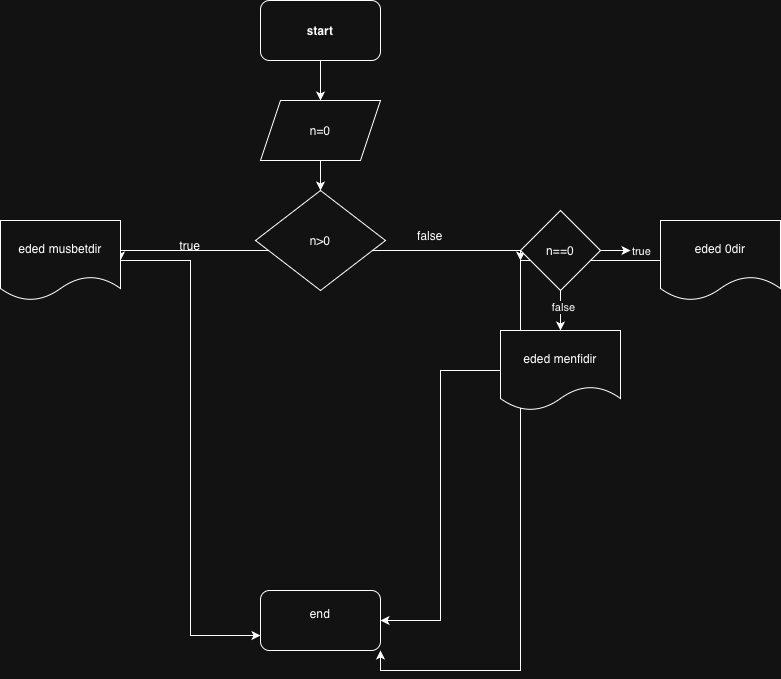

The diagram above was exported from draw.io. Its source (the exported page's mxGraphModel, read from the mxfile embedded in the PNG):
<mxGraphModel dx="786" dy="552" grid="1" gridSize="10" guides="1" tooltips="1" connect="1" arrows="1" fold="1" page="1" pageScale="1" pageWidth="827" pageHeight="1169" math="0" shadow="0">
  <root>
    <mxCell id="0" />
    <mxCell id="1" parent="0" />
    <mxCell id="l9Kgc_4FAk7qXu775FuY-7" style="edgeStyle=orthogonalEdgeStyle;rounded=0;orthogonalLoop=1;jettySize=auto;html=1;exitX=0.5;exitY=1;exitDx=0;exitDy=0;" edge="1" parent="1" source="l9Kgc_4FAk7qXu775FuY-2">
      <mxGeometry relative="1" as="geometry">
        <mxPoint x="400" y="220" as="targetPoint" />
      </mxGeometry>
    </mxCell>
    <mxCell id="l9Kgc_4FAk7qXu775FuY-2" value="n=0" style="shape=parallelogram;perimeter=parallelogramPerimeter;whiteSpace=wrap;html=1;fixedSize=1;" vertex="1" parent="1">
      <mxGeometry x="340" y="130" width="120" height="60" as="geometry" />
    </mxCell>
    <mxCell id="l9Kgc_4FAk7qXu775FuY-5" value="" style="edgeStyle=orthogonalEdgeStyle;rounded=0;orthogonalLoop=1;jettySize=auto;html=1;" edge="1" parent="1" source="l9Kgc_4FAk7qXu775FuY-1" target="l9Kgc_4FAk7qXu775FuY-2">
      <mxGeometry relative="1" as="geometry" />
    </mxCell>
    <mxCell id="l9Kgc_4FAk7qXu775FuY-1" value="start" style="rounded=1;whiteSpace=wrap;html=1;fontStyle=1" vertex="1" parent="1">
      <mxGeometry x="340" y="30" width="120" height="60" as="geometry" />
    </mxCell>
    <mxCell id="l9Kgc_4FAk7qXu775FuY-12" style="edgeStyle=orthogonalEdgeStyle;rounded=0;orthogonalLoop=1;jettySize=auto;html=1;" edge="1" parent="1" source="l9Kgc_4FAk7qXu775FuY-9">
      <mxGeometry relative="1" as="geometry">
        <mxPoint x="600" y="290" as="targetPoint" />
        <Array as="points">
          <mxPoint x="600" y="280" />
        </Array>
      </mxGeometry>
    </mxCell>
    <mxCell id="l9Kgc_4FAk7qXu775FuY-13" style="edgeStyle=orthogonalEdgeStyle;rounded=0;orthogonalLoop=1;jettySize=auto;html=1;entryX=1;entryY=0.5;entryDx=0;entryDy=0;" edge="1" parent="1" source="l9Kgc_4FAk7qXu775FuY-9" target="l9Kgc_4FAk7qXu775FuY-11">
      <mxGeometry relative="1" as="geometry">
        <Array as="points">
          <mxPoint x="300" y="280" />
          <mxPoint x="300" y="280" />
        </Array>
      </mxGeometry>
    </mxCell>
    <mxCell id="l9Kgc_4FAk7qXu775FuY-9" value="n&amp;gt;0" style="rhombus;whiteSpace=wrap;html=1;" vertex="1" parent="1">
      <mxGeometry x="335" y="220" width="130" height="100" as="geometry" />
    </mxCell>
    <mxCell id="l9Kgc_4FAk7qXu775FuY-29" style="edgeStyle=orthogonalEdgeStyle;rounded=0;orthogonalLoop=1;jettySize=auto;html=1;entryX=1;entryY=1;entryDx=0;entryDy=0;" edge="1" parent="1" source="l9Kgc_4FAk7qXu775FuY-10" target="l9Kgc_4FAk7qXu775FuY-15">
      <mxGeometry relative="1" as="geometry" />
    </mxCell>
    <mxCell id="l9Kgc_4FAk7qXu775FuY-10" value="eded 0dir" style="shape=document;whiteSpace=wrap;html=1;boundedLbl=1;" vertex="1" parent="1">
      <mxGeometry x="740" y="250" width="120" height="80" as="geometry" />
    </mxCell>
    <mxCell id="l9Kgc_4FAk7qXu775FuY-27" style="edgeStyle=orthogonalEdgeStyle;rounded=0;orthogonalLoop=1;jettySize=auto;html=1;entryX=0;entryY=0.75;entryDx=0;entryDy=0;" edge="1" parent="1" source="l9Kgc_4FAk7qXu775FuY-11" target="l9Kgc_4FAk7qXu775FuY-15">
      <mxGeometry relative="1" as="geometry" />
    </mxCell>
    <mxCell id="l9Kgc_4FAk7qXu775FuY-11" value="eded musbetdir" style="shape=document;whiteSpace=wrap;html=1;boundedLbl=1;" vertex="1" parent="1">
      <mxGeometry x="80" y="250" width="120" height="80" as="geometry" />
    </mxCell>
    <mxCell id="l9Kgc_4FAk7qXu775FuY-15" value="end&lt;div&gt;&lt;br&gt;&lt;/div&gt;" style="rounded=1;whiteSpace=wrap;html=1;" vertex="1" parent="1">
      <mxGeometry x="340" y="620" width="120" height="60" as="geometry" />
    </mxCell>
    <mxCell id="l9Kgc_4FAk7qXu775FuY-16" value="false" style="text;html=1;whiteSpace=wrap;strokeColor=none;fillColor=none;align=center;verticalAlign=middle;rounded=0;" vertex="1" parent="1">
      <mxGeometry x="480" y="250" width="60" height="30" as="geometry" />
    </mxCell>
    <mxCell id="l9Kgc_4FAk7qXu775FuY-17" value="true" style="text;html=1;whiteSpace=wrap;strokeColor=none;fillColor=none;align=center;verticalAlign=middle;rounded=0;" vertex="1" parent="1">
      <mxGeometry x="240" y="260" width="60" height="30" as="geometry" />
    </mxCell>
    <mxCell id="l9Kgc_4FAk7qXu775FuY-19" style="edgeStyle=orthogonalEdgeStyle;rounded=0;orthogonalLoop=1;jettySize=auto;html=1;exitX=1;exitY=0.5;exitDx=0;exitDy=0;" edge="1" parent="1" source="l9Kgc_4FAk7qXu775FuY-18">
      <mxGeometry relative="1" as="geometry">
        <mxPoint x="710" y="280" as="targetPoint" />
      </mxGeometry>
    </mxCell>
    <mxCell id="l9Kgc_4FAk7qXu775FuY-20" value="true" style="edgeLabel;html=1;align=center;verticalAlign=middle;resizable=0;points=[];" vertex="1" connectable="0" parent="l9Kgc_4FAk7qXu775FuY-19">
      <mxGeometry x="0.4667" relative="1" as="geometry">
        <mxPoint x="18" as="offset" />
      </mxGeometry>
    </mxCell>
    <mxCell id="l9Kgc_4FAk7qXu775FuY-23" style="edgeStyle=orthogonalEdgeStyle;rounded=0;orthogonalLoop=1;jettySize=auto;html=1;exitX=0.5;exitY=1;exitDx=0;exitDy=0;entryX=0.5;entryY=0;entryDx=0;entryDy=0;" edge="1" parent="1" source="l9Kgc_4FAk7qXu775FuY-18" target="l9Kgc_4FAk7qXu775FuY-21">
      <mxGeometry relative="1" as="geometry" />
    </mxCell>
    <mxCell id="l9Kgc_4FAk7qXu775FuY-24" value="false" style="edgeLabel;html=1;align=center;verticalAlign=middle;resizable=0;points=[];" vertex="1" connectable="0" parent="l9Kgc_4FAk7qXu775FuY-23">
      <mxGeometry x="-0.2" y="2" relative="1" as="geometry">
        <mxPoint as="offset" />
      </mxGeometry>
    </mxCell>
    <mxCell id="l9Kgc_4FAk7qXu775FuY-18" value="n==0" style="rhombus;whiteSpace=wrap;html=1;" vertex="1" parent="1">
      <mxGeometry x="600" y="240" width="80" height="80" as="geometry" />
    </mxCell>
    <mxCell id="l9Kgc_4FAk7qXu775FuY-28" style="edgeStyle=orthogonalEdgeStyle;rounded=0;orthogonalLoop=1;jettySize=auto;html=1;entryX=1;entryY=0.5;entryDx=0;entryDy=0;" edge="1" parent="1" source="l9Kgc_4FAk7qXu775FuY-21" target="l9Kgc_4FAk7qXu775FuY-15">
      <mxGeometry relative="1" as="geometry" />
    </mxCell>
    <mxCell id="l9Kgc_4FAk7qXu775FuY-21" value="eded menfidir" style="shape=document;whiteSpace=wrap;html=1;boundedLbl=1;" vertex="1" parent="1">
      <mxGeometry x="580" y="360" width="120" height="80" as="geometry" />
    </mxCell>
  </root>
</mxGraphModel>